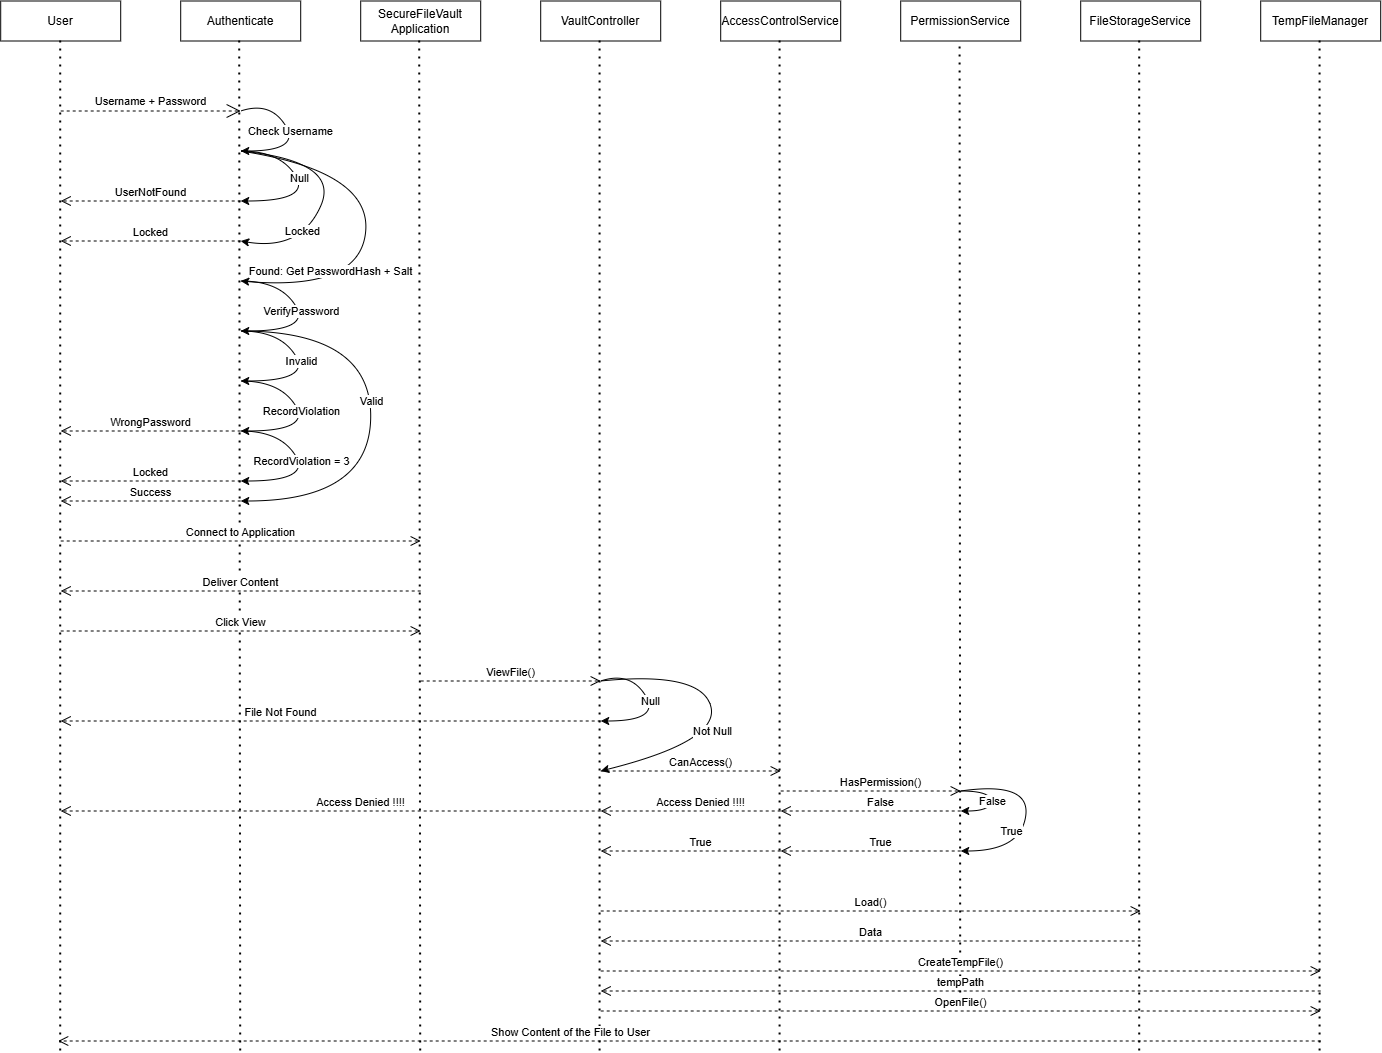

The diagram above was exported from draw.io. Its source (the exported page's mxGraphModel, read from the mxfile embedded in the PNG):
<mxGraphModel dx="2870" dy="1110" grid="1" gridSize="10" guides="1" tooltips="1" connect="1" arrows="1" fold="1" page="1" pageScale="1" pageWidth="850" pageHeight="1100" math="0" shadow="0">
  <root>
    <mxCell id="0" />
    <mxCell id="1" parent="0" />
    <mxCell id="u3UXE89INmCAez9jl1bi-1" parent="1" style="rounded=0;whiteSpace=wrap;html=1;" value="User" vertex="1">
      <mxGeometry height="40" width="120" x="-620" y="70" as="geometry" />
    </mxCell>
    <mxCell id="u3UXE89INmCAez9jl1bi-2" parent="1" style="rounded=0;whiteSpace=wrap;html=1;" value="Authenticate" vertex="1">
      <mxGeometry height="40" width="120" x="-440" y="70" as="geometry" />
    </mxCell>
    <mxCell id="u3UXE89INmCAez9jl1bi-3" parent="1" style="rounded=0;whiteSpace=wrap;html=1;" value="SecureFileVault Application" vertex="1">
      <mxGeometry height="40" width="120" x="-260" y="70" as="geometry" />
    </mxCell>
    <mxCell id="u3UXE89INmCAez9jl1bi-4" parent="1" style="rounded=0;whiteSpace=wrap;html=1;" value="VaultController" vertex="1">
      <mxGeometry height="40" width="120" x="-80" y="70" as="geometry" />
    </mxCell>
    <mxCell id="u3UXE89INmCAez9jl1bi-5" parent="1" style="rounded=0;whiteSpace=wrap;html=1;" value="AccessControlService" vertex="1">
      <mxGeometry height="40" width="120" x="100" y="70" as="geometry" />
    </mxCell>
    <mxCell id="u3UXE89INmCAez9jl1bi-7" parent="1" style="rounded=0;whiteSpace=wrap;html=1;" value="PermissionService" vertex="1">
      <mxGeometry height="40" width="120" x="280" y="70" as="geometry" />
    </mxCell>
    <mxCell id="u3UXE89INmCAez9jl1bi-8" parent="1" style="rounded=0;whiteSpace=wrap;html=1;" value="FileStorageService" vertex="1">
      <mxGeometry height="40" width="120" x="460" y="70" as="geometry" />
    </mxCell>
    <mxCell id="u3UXE89INmCAez9jl1bi-9" parent="1" style="rounded=0;whiteSpace=wrap;html=1;" value="TempFileManager" vertex="1">
      <mxGeometry height="40" width="120" x="640" y="70" as="geometry" />
    </mxCell>
    <mxCell id="u3UXE89INmCAez9jl1bi-10" edge="1" parent="1" style="endArrow=none;dashed=1;html=1;dashPattern=1 3;strokeWidth=2;rounded=0;entryX=0.5;entryY=1;entryDx=0;entryDy=0;" target="u3UXE89INmCAez9jl1bi-1" value="">
      <mxGeometry height="50" relative="1" width="50" as="geometry">
        <mxPoint x="-560" y="1120" as="sourcePoint" />
        <mxPoint x="-420" y="300" as="targetPoint" />
      </mxGeometry>
    </mxCell>
    <mxCell id="u3UXE89INmCAez9jl1bi-11" edge="1" parent="1" style="endArrow=none;dashed=1;html=1;dashPattern=1 3;strokeWidth=2;rounded=0;entryX=0.5;entryY=1;entryDx=0;entryDy=0;" value="">
      <mxGeometry height="50" relative="1" width="50" as="geometry">
        <mxPoint x="-380" y="1120" as="sourcePoint" />
        <mxPoint x="-381" y="110" as="targetPoint" />
      </mxGeometry>
    </mxCell>
    <mxCell id="u3UXE89INmCAez9jl1bi-12" edge="1" parent="1" style="endArrow=none;dashed=1;html=1;dashPattern=1 3;strokeWidth=2;rounded=0;entryX=0.5;entryY=1;entryDx=0;entryDy=0;" value="">
      <mxGeometry height="50" relative="1" width="50" as="geometry">
        <mxPoint x="-200" y="1120" as="sourcePoint" />
        <mxPoint x="-201" y="110" as="targetPoint" />
      </mxGeometry>
    </mxCell>
    <mxCell id="u3UXE89INmCAez9jl1bi-13" edge="1" parent="1" style="endArrow=none;dashed=1;html=1;dashPattern=1 3;strokeWidth=2;rounded=0;entryX=0.5;entryY=1;entryDx=0;entryDy=0;" value="">
      <mxGeometry height="50" relative="1" width="50" as="geometry">
        <mxPoint x="-20.62" y="1120" as="sourcePoint" />
        <mxPoint x="-20.619999999999997" y="110" as="targetPoint" />
      </mxGeometry>
    </mxCell>
    <mxCell id="u3UXE89INmCAez9jl1bi-14" edge="1" parent="1" style="endArrow=none;dashed=1;html=1;dashPattern=1 3;strokeWidth=2;rounded=0;entryX=0.5;entryY=1;entryDx=0;entryDy=0;" value="">
      <mxGeometry height="50" relative="1" width="50" as="geometry">
        <mxPoint x="159.38" y="1120" as="sourcePoint" />
        <mxPoint x="159.38" y="110" as="targetPoint" />
      </mxGeometry>
    </mxCell>
    <mxCell id="u3UXE89INmCAez9jl1bi-15" edge="1" parent="1" style="endArrow=none;dashed=1;html=1;dashPattern=1 3;strokeWidth=2;rounded=0;entryX=0.5;entryY=1;entryDx=0;entryDy=0;" value="">
      <mxGeometry height="50" relative="1" width="50" as="geometry">
        <mxPoint x="340" y="1070" as="sourcePoint" />
        <mxPoint x="339.38" y="110" as="targetPoint" />
      </mxGeometry>
    </mxCell>
    <mxCell id="u3UXE89INmCAez9jl1bi-16" edge="1" parent="1" style="endArrow=none;dashed=1;html=1;dashPattern=1 3;strokeWidth=2;rounded=0;entryX=0.5;entryY=1;entryDx=0;entryDy=0;" value="">
      <mxGeometry height="50" relative="1" width="50" as="geometry">
        <mxPoint x="519" y="1120" as="sourcePoint" />
        <mxPoint x="519" y="110" as="targetPoint" />
      </mxGeometry>
    </mxCell>
    <mxCell id="u3UXE89INmCAez9jl1bi-17" edge="1" parent="1" style="endArrow=none;dashed=1;html=1;dashPattern=1 3;strokeWidth=2;rounded=0;entryX=0.5;entryY=1;entryDx=0;entryDy=0;" value="">
      <mxGeometry height="50" relative="1" width="50" as="geometry">
        <mxPoint x="699.38" y="1120" as="sourcePoint" />
        <mxPoint x="699.38" y="110" as="targetPoint" />
      </mxGeometry>
    </mxCell>
    <mxCell id="u3UXE89INmCAez9jl1bi-18" edge="1" parent="1" style="endArrow=open;endSize=12;dashed=1;html=1;rounded=0;" value="Username + Password">
      <mxGeometry relative="1" width="160" y="10" as="geometry">
        <mxPoint as="offset" />
        <mxPoint x="-560" y="180" as="sourcePoint" />
        <mxPoint x="-380" y="180" as="targetPoint" />
      </mxGeometry>
    </mxCell>
    <mxCell id="u3UXE89INmCAez9jl1bi-19" edge="1" parent="1" style="curved=1;endArrow=classic;html=1;rounded=0;" value="">
      <mxGeometry height="50" relative="1" width="50" as="geometry">
        <Array as="points">
          <mxPoint x="-350" y="170" />
          <mxPoint x="-320" y="220" />
        </Array>
        <mxPoint x="-380" y="180" as="sourcePoint" />
        <mxPoint x="-380" y="220" as="targetPoint" />
      </mxGeometry>
    </mxCell>
    <mxCell id="u3UXE89INmCAez9jl1bi-20" connectable="0" parent="u3UXE89INmCAez9jl1bi-19" style="edgeLabel;html=1;align=center;verticalAlign=middle;resizable=0;points=[];" value="Check Username" vertex="1">
      <mxGeometry relative="1" x="-0.3674" y="-4" as="geometry">
        <mxPoint x="15" y="14" as="offset" />
      </mxGeometry>
    </mxCell>
    <mxCell id="u3UXE89INmCAez9jl1bi-21" edge="1" parent="1" style="curved=1;endArrow=classic;html=1;rounded=0;" value="">
      <mxGeometry height="50" relative="1" width="50" as="geometry">
        <Array as="points">
          <mxPoint x="-340" y="220" />
          <mxPoint x="-310" y="270" />
        </Array>
        <mxPoint x="-380" y="220" as="sourcePoint" />
        <mxPoint x="-380" y="270" as="targetPoint" />
      </mxGeometry>
    </mxCell>
    <mxCell id="u3UXE89INmCAez9jl1bi-22" connectable="0" parent="u3UXE89INmCAez9jl1bi-21" style="edgeLabel;html=1;align=center;verticalAlign=middle;resizable=0;points=[];" value="Null" vertex="1">
      <mxGeometry relative="1" x="-0.3674" y="-4" as="geometry">
        <mxPoint x="15" y="14" as="offset" />
      </mxGeometry>
    </mxCell>
    <mxCell id="u3UXE89INmCAez9jl1bi-23" edge="1" parent="1" style="html=1;verticalAlign=bottom;endArrow=open;dashed=1;endSize=8;curved=0;rounded=0;" value="UserNotFound">
      <mxGeometry relative="1" as="geometry">
        <mxPoint x="-380" y="270" as="sourcePoint" />
        <mxPoint x="-560" y="270" as="targetPoint" />
      </mxGeometry>
    </mxCell>
    <mxCell id="u3UXE89INmCAez9jl1bi-24" edge="1" parent="1" style="curved=1;endArrow=classic;html=1;rounded=0;" value="">
      <mxGeometry height="50" relative="1" width="50" as="geometry">
        <Array as="points">
          <mxPoint x="-280" y="230" />
          <mxPoint x="-320" y="320" />
        </Array>
        <mxPoint x="-380" y="220" as="sourcePoint" />
        <mxPoint x="-380" y="310" as="targetPoint" />
      </mxGeometry>
    </mxCell>
    <mxCell id="u3UXE89INmCAez9jl1bi-25" connectable="0" parent="u3UXE89INmCAez9jl1bi-24" style="edgeLabel;html=1;align=center;verticalAlign=middle;resizable=0;points=[];" value="Locked" vertex="1">
      <mxGeometry relative="1" x="-0.3674" y="-4" as="geometry">
        <mxPoint x="-21" y="68" as="offset" />
      </mxGeometry>
    </mxCell>
    <mxCell id="u3UXE89INmCAez9jl1bi-26" edge="1" parent="1" style="html=1;verticalAlign=bottom;endArrow=open;dashed=1;endSize=8;curved=0;rounded=0;" value="Locked">
      <mxGeometry relative="1" as="geometry">
        <mxPoint x="-380" y="310" as="sourcePoint" />
        <mxPoint x="-560" y="310" as="targetPoint" />
      </mxGeometry>
    </mxCell>
    <mxCell id="u3UXE89INmCAez9jl1bi-27" edge="1" parent="1" style="curved=1;endArrow=classic;html=1;rounded=0;" value="">
      <mxGeometry height="50" relative="1" width="50" as="geometry">
        <Array as="points">
          <mxPoint x="-250" y="240" />
          <mxPoint x="-260" y="360" />
        </Array>
        <mxPoint x="-380" y="220" as="sourcePoint" />
        <mxPoint x="-380" y="350" as="targetPoint" />
      </mxGeometry>
    </mxCell>
    <mxCell id="u3UXE89INmCAez9jl1bi-28" connectable="0" parent="u3UXE89INmCAez9jl1bi-27" style="edgeLabel;html=1;align=center;verticalAlign=middle;resizable=0;points=[];" value="Found: Get PasswordHash + Salt" vertex="1">
      <mxGeometry relative="1" x="-0.3674" y="-4" as="geometry">
        <mxPoint x="-26" y="98" as="offset" />
      </mxGeometry>
    </mxCell>
    <mxCell id="u3UXE89INmCAez9jl1bi-29" edge="1" parent="1" style="curved=1;endArrow=classic;html=1;rounded=0;" value="">
      <mxGeometry height="50" relative="1" width="50" as="geometry">
        <Array as="points">
          <mxPoint x="-340" y="350" />
          <mxPoint x="-310" y="400" />
        </Array>
        <mxPoint x="-380" y="350" as="sourcePoint" />
        <mxPoint x="-380" y="400" as="targetPoint" />
      </mxGeometry>
    </mxCell>
    <mxCell id="u3UXE89INmCAez9jl1bi-30" connectable="0" parent="u3UXE89INmCAez9jl1bi-29" style="edgeLabel;html=1;align=center;verticalAlign=middle;resizable=0;points=[];" value="VerifyPassword" vertex="1">
      <mxGeometry relative="1" x="-0.3674" y="-4" as="geometry">
        <mxPoint x="17" y="17" as="offset" />
      </mxGeometry>
    </mxCell>
    <mxCell id="u3UXE89INmCAez9jl1bi-32" edge="1" parent="1" style="curved=1;endArrow=classic;html=1;rounded=0;" value="">
      <mxGeometry height="50" relative="1" width="50" as="geometry">
        <Array as="points">
          <mxPoint x="-340" y="400" />
          <mxPoint x="-310" y="450" />
        </Array>
        <mxPoint x="-380" y="400" as="sourcePoint" />
        <mxPoint x="-380" y="450" as="targetPoint" />
      </mxGeometry>
    </mxCell>
    <mxCell id="u3UXE89INmCAez9jl1bi-33" connectable="0" parent="u3UXE89INmCAez9jl1bi-32" style="edgeLabel;html=1;align=center;verticalAlign=middle;resizable=0;points=[];" value="Invalid" vertex="1">
      <mxGeometry relative="1" x="-0.3674" y="-4" as="geometry">
        <mxPoint x="17" y="17" as="offset" />
      </mxGeometry>
    </mxCell>
    <mxCell id="u3UXE89INmCAez9jl1bi-34" edge="1" parent="1" style="curved=1;endArrow=classic;html=1;rounded=0;" value="">
      <mxGeometry height="50" relative="1" width="50" as="geometry">
        <Array as="points">
          <mxPoint x="-340" y="450" />
          <mxPoint x="-310" y="500" />
        </Array>
        <mxPoint x="-380" y="450" as="sourcePoint" />
        <mxPoint x="-380" y="500" as="targetPoint" />
      </mxGeometry>
    </mxCell>
    <mxCell id="u3UXE89INmCAez9jl1bi-35" connectable="0" parent="u3UXE89INmCAez9jl1bi-34" style="edgeLabel;html=1;align=center;verticalAlign=middle;resizable=0;points=[];" value="RecordViolation" vertex="1">
      <mxGeometry relative="1" x="-0.3674" y="-4" as="geometry">
        <mxPoint x="17" y="17" as="offset" />
      </mxGeometry>
    </mxCell>
    <mxCell id="u3UXE89INmCAez9jl1bi-36" edge="1" parent="1" style="html=1;verticalAlign=bottom;endArrow=open;dashed=1;endSize=8;curved=0;rounded=0;" value="WrongPassword">
      <mxGeometry relative="1" as="geometry">
        <mxPoint x="-380" y="500" as="sourcePoint" />
        <mxPoint x="-560" y="500" as="targetPoint" />
      </mxGeometry>
    </mxCell>
    <mxCell id="u3UXE89INmCAez9jl1bi-37" edge="1" parent="1" style="curved=1;endArrow=classic;html=1;rounded=0;" value="">
      <mxGeometry height="50" relative="1" width="50" as="geometry">
        <Array as="points">
          <mxPoint x="-340" y="500" />
          <mxPoint x="-310" y="550" />
        </Array>
        <mxPoint x="-380" y="500" as="sourcePoint" />
        <mxPoint x="-380" y="550" as="targetPoint" />
      </mxGeometry>
    </mxCell>
    <mxCell id="u3UXE89INmCAez9jl1bi-38" connectable="0" parent="u3UXE89INmCAez9jl1bi-37" style="edgeLabel;html=1;align=center;verticalAlign=middle;resizable=0;points=[];" value="RecordViolation = 3" vertex="1">
      <mxGeometry relative="1" x="-0.3674" y="-4" as="geometry">
        <mxPoint x="17" y="17" as="offset" />
      </mxGeometry>
    </mxCell>
    <mxCell id="u3UXE89INmCAez9jl1bi-39" edge="1" parent="1" style="html=1;verticalAlign=bottom;endArrow=open;dashed=1;endSize=8;curved=0;rounded=0;" value="Locked">
      <mxGeometry relative="1" as="geometry">
        <mxPoint x="-380" y="550" as="sourcePoint" />
        <mxPoint x="-560" y="550" as="targetPoint" />
      </mxGeometry>
    </mxCell>
    <mxCell id="u3UXE89INmCAez9jl1bi-40" edge="1" parent="1" style="curved=1;endArrow=classic;html=1;rounded=0;" value="">
      <mxGeometry height="50" relative="1" width="50" as="geometry">
        <Array as="points">
          <mxPoint x="-250" y="400" />
          <mxPoint x="-250" y="570" />
        </Array>
        <mxPoint x="-380" y="400" as="sourcePoint" />
        <mxPoint x="-380" y="570" as="targetPoint" />
      </mxGeometry>
    </mxCell>
    <mxCell id="u3UXE89INmCAez9jl1bi-41" connectable="0" parent="u3UXE89INmCAez9jl1bi-40" style="edgeLabel;html=1;align=center;verticalAlign=middle;resizable=0;points=[];" value="Valid" vertex="1">
      <mxGeometry relative="1" x="-0.3674" y="-4" as="geometry">
        <mxPoint x="4" y="64" as="offset" />
      </mxGeometry>
    </mxCell>
    <mxCell id="u3UXE89INmCAez9jl1bi-42" edge="1" parent="1" style="html=1;verticalAlign=bottom;endArrow=open;dashed=1;endSize=8;curved=0;rounded=0;" value="Success">
      <mxGeometry relative="1" as="geometry">
        <mxPoint x="-380" y="570" as="sourcePoint" />
        <mxPoint x="-560" y="570" as="targetPoint" />
      </mxGeometry>
    </mxCell>
    <mxCell id="u3UXE89INmCAez9jl1bi-43" edge="1" parent="1" style="html=1;verticalAlign=bottom;endArrow=open;dashed=1;endSize=8;curved=0;rounded=0;" value="Connect to Application">
      <mxGeometry relative="1" as="geometry">
        <mxPoint x="-560" y="610" as="sourcePoint" />
        <mxPoint x="-200" y="610" as="targetPoint" />
      </mxGeometry>
    </mxCell>
    <mxCell id="u3UXE89INmCAez9jl1bi-44" edge="1" parent="1" style="html=1;verticalAlign=bottom;endArrow=open;dashed=1;endSize=8;curved=0;rounded=0;" value="Deliver Content">
      <mxGeometry relative="1" as="geometry">
        <mxPoint x="-200" y="660" as="sourcePoint" />
        <mxPoint x="-560" y="660" as="targetPoint" />
      </mxGeometry>
    </mxCell>
    <mxCell id="u3UXE89INmCAez9jl1bi-45" edge="1" parent="1" style="html=1;verticalAlign=bottom;endArrow=open;dashed=1;endSize=8;curved=0;rounded=0;" value="Click View">
      <mxGeometry relative="1" as="geometry">
        <mxPoint x="-560" y="700" as="sourcePoint" />
        <mxPoint x="-200" y="700" as="targetPoint" />
      </mxGeometry>
    </mxCell>
    <mxCell id="u3UXE89INmCAez9jl1bi-46" edge="1" parent="1" style="html=1;verticalAlign=bottom;endArrow=open;dashed=1;endSize=8;curved=0;rounded=0;" value="ViewFile()">
      <mxGeometry relative="1" as="geometry">
        <mxPoint x="-200" y="750" as="sourcePoint" />
        <mxPoint x="-20" y="750" as="targetPoint" />
      </mxGeometry>
    </mxCell>
    <mxCell id="u3UXE89INmCAez9jl1bi-47" edge="1" parent="1" style="html=1;verticalAlign=bottom;endArrow=open;dashed=1;endSize=8;curved=0;rounded=0;" value="CanAccess()">
      <mxGeometry relative="1" x="0.1111" as="geometry">
        <mxPoint as="offset" />
        <mxPoint x="-20" y="840" as="sourcePoint" />
        <mxPoint x="160" y="840" as="targetPoint" />
      </mxGeometry>
    </mxCell>
    <mxCell id="u3UXE89INmCAez9jl1bi-50" edge="1" parent="1" style="curved=1;endArrow=classic;html=1;rounded=0;" value="">
      <mxGeometry height="50" relative="1" width="50" as="geometry">
        <Array as="points">
          <mxPoint x="10" y="740" />
          <mxPoint x="40" y="790" />
        </Array>
        <mxPoint x="-20" y="750" as="sourcePoint" />
        <mxPoint x="-20" y="790" as="targetPoint" />
      </mxGeometry>
    </mxCell>
    <mxCell id="u3UXE89INmCAez9jl1bi-51" connectable="0" parent="u3UXE89INmCAez9jl1bi-50" style="edgeLabel;html=1;align=center;verticalAlign=middle;resizable=0;points=[];" value="Null" vertex="1">
      <mxGeometry relative="1" x="-0.3674" y="-4" as="geometry">
        <mxPoint x="15" y="14" as="offset" />
      </mxGeometry>
    </mxCell>
    <mxCell id="u3UXE89INmCAez9jl1bi-52" edge="1" parent="1" style="html=1;verticalAlign=bottom;endArrow=open;dashed=1;endSize=8;curved=0;rounded=0;" value="File Not Found">
      <mxGeometry relative="1" x="0.1852" as="geometry">
        <mxPoint as="offset" />
        <mxPoint x="-20" y="790" as="sourcePoint" />
        <mxPoint x="-560" y="790" as="targetPoint" />
      </mxGeometry>
    </mxCell>
    <mxCell id="u3UXE89INmCAez9jl1bi-54" edge="1" parent="1" style="html=1;verticalAlign=bottom;endArrow=open;dashed=1;endSize=8;curved=0;rounded=0;" value="Access Denied !!!!">
      <mxGeometry relative="1" x="-0.1111" as="geometry">
        <mxPoint as="offset" />
        <mxPoint x="160" y="880" as="sourcePoint" />
        <mxPoint x="-20" y="880" as="targetPoint" />
      </mxGeometry>
    </mxCell>
    <mxCell id="u3UXE89INmCAez9jl1bi-59" edge="1" parent="1" style="curved=1;endArrow=classic;html=1;rounded=0;" value="">
      <mxGeometry height="50" relative="1" width="50" as="geometry">
        <Array as="points">
          <mxPoint x="80" y="740" />
          <mxPoint x="100" y="810" />
        </Array>
        <mxPoint x="-20" y="750" as="sourcePoint" />
        <mxPoint x="-20" y="840" as="targetPoint" />
      </mxGeometry>
    </mxCell>
    <mxCell id="u3UXE89INmCAez9jl1bi-60" connectable="0" parent="u3UXE89INmCAez9jl1bi-59" style="edgeLabel;html=1;align=center;verticalAlign=middle;resizable=0;points=[];" value="Not Null" vertex="1">
      <mxGeometry relative="1" x="-0.3674" y="-4" as="geometry">
        <mxPoint x="17" y="55" as="offset" />
      </mxGeometry>
    </mxCell>
    <mxCell id="u3UXE89INmCAez9jl1bi-61" edge="1" parent="1" style="html=1;verticalAlign=bottom;endArrow=open;dashed=1;endSize=8;curved=0;rounded=0;" value="Access Denied !!!!">
      <mxGeometry relative="1" x="-0.1111" as="geometry">
        <mxPoint as="offset" />
        <mxPoint x="-20" y="880" as="sourcePoint" />
        <mxPoint x="-560" y="880" as="targetPoint" />
      </mxGeometry>
    </mxCell>
    <mxCell id="u3UXE89INmCAez9jl1bi-66" edge="1" parent="1" style="html=1;verticalAlign=bottom;endArrow=open;dashed=1;endSize=8;curved=0;rounded=0;" value="True">
      <mxGeometry relative="1" x="-0.1111" as="geometry">
        <mxPoint as="offset" />
        <mxPoint x="160" y="920" as="sourcePoint" />
        <mxPoint x="-20" y="920" as="targetPoint" />
      </mxGeometry>
    </mxCell>
    <mxCell id="u3UXE89INmCAez9jl1bi-67" edge="1" parent="1" style="html=1;verticalAlign=bottom;endArrow=open;dashed=1;endSize=8;curved=0;rounded=0;" value="HasPermission()">
      <mxGeometry relative="1" x="0.1111" as="geometry">
        <mxPoint as="offset" />
        <mxPoint x="160" y="860" as="sourcePoint" />
        <mxPoint x="340" y="860" as="targetPoint" />
      </mxGeometry>
    </mxCell>
    <mxCell id="u3UXE89INmCAez9jl1bi-68" edge="1" parent="1" style="html=1;verticalAlign=bottom;endArrow=open;dashed=1;endSize=8;curved=0;rounded=0;" value="False">
      <mxGeometry relative="1" x="-0.1111" as="geometry">
        <mxPoint as="offset" />
        <mxPoint x="340" y="880" as="sourcePoint" />
        <mxPoint x="160" y="880" as="targetPoint" />
      </mxGeometry>
    </mxCell>
    <mxCell id="u3UXE89INmCAez9jl1bi-71" edge="1" parent="1" style="curved=1;endArrow=classic;html=1;rounded=0;" value="">
      <mxGeometry height="50" relative="1" width="50" as="geometry">
        <Array as="points">
          <mxPoint x="370" y="860" />
          <mxPoint x="370" y="880" />
        </Array>
        <mxPoint x="340" y="860" as="sourcePoint" />
        <mxPoint x="340" y="880" as="targetPoint" />
      </mxGeometry>
    </mxCell>
    <mxCell id="u3UXE89INmCAez9jl1bi-72" connectable="0" parent="u3UXE89INmCAez9jl1bi-71" style="edgeLabel;html=1;align=center;verticalAlign=middle;resizable=0;points=[];" value="False" vertex="1">
      <mxGeometry relative="1" x="-0.3674" y="-4" as="geometry">
        <mxPoint x="5" y="6" as="offset" />
      </mxGeometry>
    </mxCell>
    <mxCell id="u3UXE89INmCAez9jl1bi-75" edge="1" parent="1" style="curved=1;endArrow=classic;html=1;rounded=0;" value="">
      <mxGeometry height="50" relative="1" width="50" as="geometry">
        <Array as="points">
          <mxPoint x="410" y="850" />
          <mxPoint x="400" y="920" />
        </Array>
        <mxPoint x="340" y="860" as="sourcePoint" />
        <mxPoint x="340" y="920" as="targetPoint" />
      </mxGeometry>
    </mxCell>
    <mxCell id="u3UXE89INmCAez9jl1bi-76" connectable="0" parent="u3UXE89INmCAez9jl1bi-75" style="edgeLabel;html=1;align=center;verticalAlign=middle;resizable=0;points=[];" value="True" vertex="1">
      <mxGeometry relative="1" x="-0.3674" y="-4" as="geometry">
        <mxPoint x="-14" y="45" as="offset" />
      </mxGeometry>
    </mxCell>
    <mxCell id="u3UXE89INmCAez9jl1bi-77" edge="1" parent="1" style="html=1;verticalAlign=bottom;endArrow=open;dashed=1;endSize=8;curved=0;rounded=0;" value="True">
      <mxGeometry relative="1" x="-0.1111" as="geometry">
        <mxPoint as="offset" />
        <mxPoint x="340" y="920" as="sourcePoint" />
        <mxPoint x="160" y="920" as="targetPoint" />
      </mxGeometry>
    </mxCell>
    <mxCell id="u3UXE89INmCAez9jl1bi-78" edge="1" parent="1" style="html=1;verticalAlign=bottom;endArrow=open;dashed=1;endSize=8;curved=0;rounded=0;" value="Load()">
      <mxGeometry relative="1" as="geometry">
        <mxPoint x="-20" y="980" as="sourcePoint" />
        <mxPoint x="520" y="980" as="targetPoint" />
      </mxGeometry>
    </mxCell>
    <mxCell id="u3UXE89INmCAez9jl1bi-79" edge="1" parent="1" style="html=1;verticalAlign=bottom;endArrow=open;dashed=1;endSize=8;curved=0;rounded=0;" value="Data">
      <mxGeometry relative="1" as="geometry">
        <mxPoint x="520" y="1010" as="sourcePoint" />
        <mxPoint x="-20" y="1010" as="targetPoint" />
      </mxGeometry>
    </mxCell>
    <mxCell id="u3UXE89INmCAez9jl1bi-81" edge="1" parent="1" style="html=1;verticalAlign=bottom;endArrow=open;dashed=1;endSize=8;curved=0;rounded=0;" value="CreateTempFile()">
      <mxGeometry relative="1" as="geometry">
        <mxPoint x="-20" y="1040" as="sourcePoint" />
        <mxPoint x="700" y="1040" as="targetPoint" />
      </mxGeometry>
    </mxCell>
    <mxCell id="u3UXE89INmCAez9jl1bi-83" edge="1" parent="1" style="html=1;verticalAlign=bottom;endArrow=open;dashed=1;endSize=8;curved=0;rounded=0;" value="tempPath">
      <mxGeometry relative="1" as="geometry">
        <mxPoint as="offset" />
        <mxPoint x="700" y="1060" as="sourcePoint" />
        <mxPoint x="-20" y="1060" as="targetPoint" />
      </mxGeometry>
    </mxCell>
    <mxCell id="u3UXE89INmCAez9jl1bi-86" edge="1" parent="1" style="html=1;verticalAlign=bottom;endArrow=open;dashed=1;endSize=8;curved=0;rounded=0;" value="OpenFile()">
      <mxGeometry relative="1" as="geometry">
        <mxPoint x="-20" y="1080" as="sourcePoint" />
        <mxPoint x="700" y="1080" as="targetPoint" />
      </mxGeometry>
    </mxCell>
    <mxCell id="u3UXE89INmCAez9jl1bi-88" edge="1" parent="1" style="html=1;verticalAlign=bottom;endArrow=open;dashed=1;endSize=8;curved=0;rounded=0;" value="Show Content of the File to User">
      <mxGeometry relative="1" x="0.1881" as="geometry">
        <mxPoint as="offset" />
        <mxPoint x="700" y="1110" as="sourcePoint" />
        <mxPoint x="-562.5" y="1110" as="targetPoint" />
      </mxGeometry>
    </mxCell>
  </root>
</mxGraphModel>